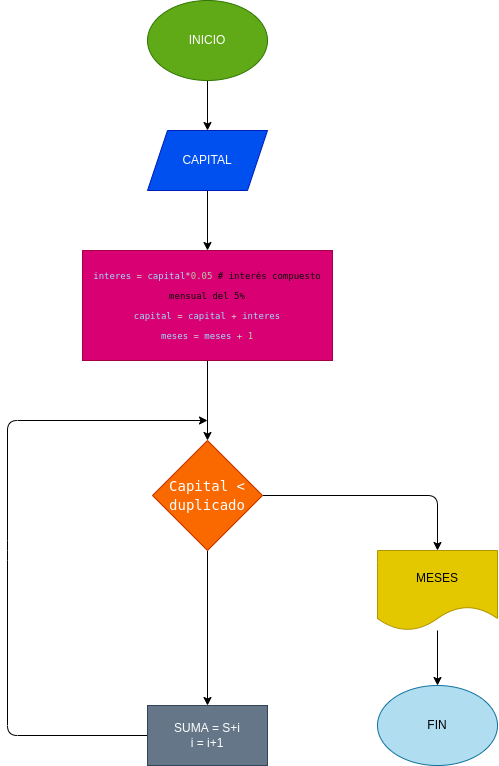

The diagram above was exported from draw.io. Its source (the exported page's mxGraphModel, read from the mxfile embedded in the PNG):
<mxGraphModel dx="760" dy="1745" grid="1" gridSize="10" guides="1" tooltips="1" connect="1" arrows="1" fold="1" page="1" pageScale="1" pageWidth="827" pageHeight="1169" math="0" shadow="0">
  <root>
    <mxCell id="0" />
    <mxCell id="1" parent="0" />
    <mxCell id="2" value="" style="edgeStyle=none;html=1;" edge="1" parent="1" source="3" target="5">
      <mxGeometry relative="1" as="geometry" />
    </mxCell>
    <mxCell id="3" value="INICIO" style="ellipse;whiteSpace=wrap;html=1;fillColor=#60a917;fontColor=#ffffff;strokeColor=#2D7600;" vertex="1" parent="1">
      <mxGeometry x="260" y="-150" width="120" height="80" as="geometry" />
    </mxCell>
    <mxCell id="4" value="" style="edgeStyle=none;html=1;" edge="1" parent="1" source="5" target="7">
      <mxGeometry relative="1" as="geometry" />
    </mxCell>
    <mxCell id="5" value="CAPITAL" style="shape=parallelogram;perimeter=parallelogramPerimeter;whiteSpace=wrap;html=1;fixedSize=1;fillColor=#0050ef;fontColor=#ffffff;strokeColor=#001DBC;" vertex="1" parent="1">
      <mxGeometry x="260" y="-20" width="120" height="60" as="geometry" />
    </mxCell>
    <mxCell id="6" value="" style="edgeStyle=none;html=1;" edge="1" parent="1" source="7" target="10">
      <mxGeometry relative="1" as="geometry" />
    </mxCell>
    <mxCell id="7" value="&lt;div style=&quot;font-family: &amp;quot;Droid Sans Mono&amp;quot;, &amp;quot;monospace&amp;quot;, monospace; line-height: 19px;&quot;&gt;&lt;div style=&quot;&quot;&gt;&lt;font style=&quot;font-size: 9px;&quot;&gt;&lt;span style=&quot;color: rgb(156, 220, 254);&quot;&gt;interes&lt;/span&gt;&lt;font color=&quot;#d4d4d4&quot;&gt; = &lt;/font&gt;&lt;span style=&quot;color: rgb(156, 220, 254);&quot;&gt;capital&lt;/span&gt;&lt;font color=&quot;#d4d4d4&quot;&gt;*&lt;/font&gt;&lt;span style=&quot;color: rgb(181, 206, 168);&quot;&gt;0.05&lt;/span&gt; &lt;font color=&quot;#080808&quot;&gt;# interés compuesto mensual del 5%&lt;/font&gt;&lt;/font&gt;&lt;/div&gt;&lt;div style=&quot;color: rgb(212, 212, 212);&quot;&gt;    &lt;font style=&quot;font-size: 9px;&quot;&gt;&lt;span style=&quot;color: #9cdcfe;&quot;&gt;capital&lt;/span&gt; = &lt;span style=&quot;color: #9cdcfe;&quot;&gt;capital&lt;/span&gt; + &lt;span style=&quot;color: #9cdcfe;&quot;&gt;interes&lt;/span&gt;&lt;/font&gt;&lt;/div&gt;&lt;div style=&quot;color: rgb(212, 212, 212);&quot;&gt;    &lt;font style=&quot;font-size: 9px;&quot;&gt;&lt;span style=&quot;color: rgb(156, 220, 254);&quot;&gt;meses&lt;/span&gt; = &lt;span style=&quot;color: rgb(156, 220, 254);&quot;&gt;meses&lt;/span&gt; + &lt;span style=&quot;color: rgb(181, 206, 168);&quot;&gt;1&lt;/span&gt;&lt;/font&gt;&lt;/div&gt;&lt;/div&gt;" style="rounded=0;whiteSpace=wrap;html=1;fillColor=#d80073;fontColor=#ffffff;strokeColor=#A50040;" vertex="1" parent="1">
      <mxGeometry x="195" y="100" width="250" height="110" as="geometry" />
    </mxCell>
    <mxCell id="8" value="" style="edgeStyle=none;html=1;" edge="1" parent="1" source="10" target="12">
      <mxGeometry relative="1" as="geometry" />
    </mxCell>
    <mxCell id="9" style="edgeStyle=none;html=1;entryX=0.5;entryY=0;entryDx=0;entryDy=0;" edge="1" parent="1" source="10" target="14">
      <mxGeometry relative="1" as="geometry">
        <Array as="points">
          <mxPoint x="550" y="345" />
        </Array>
      </mxGeometry>
    </mxCell>
    <mxCell id="10" value="&lt;div style=&quot;font-family: &amp;quot;Droid Sans Mono&amp;quot;, &amp;quot;monospace&amp;quot;, monospace; font-size: 14px; line-height: 19px;&quot;&gt;&lt;font color=&quot;#ffffff&quot;&gt;Capital &amp;lt; duplicado&lt;/font&gt;&lt;/div&gt;" style="rhombus;whiteSpace=wrap;html=1;fillColor=#fa6800;fontColor=#000000;strokeColor=#C73500;" vertex="1" parent="1">
      <mxGeometry x="265" y="290" width="110" height="110" as="geometry" />
    </mxCell>
    <mxCell id="11" style="edgeStyle=none;html=1;" edge="1" parent="1" source="12">
      <mxGeometry relative="1" as="geometry">
        <mxPoint x="320" y="270" as="targetPoint" />
        <Array as="points">
          <mxPoint x="120" y="585" />
          <mxPoint x="120" y="400" />
          <mxPoint x="120" y="270" />
        </Array>
      </mxGeometry>
    </mxCell>
    <mxCell id="12" value="SUMA = S+i&lt;br&gt;i = i+1" style="rounded=0;whiteSpace=wrap;html=1;fillColor=#647687;fontColor=#ffffff;strokeColor=#314354;" vertex="1" parent="1">
      <mxGeometry x="260" y="555" width="120" height="60" as="geometry" />
    </mxCell>
    <mxCell id="13" value="" style="edgeStyle=none;html=1;" edge="1" parent="1" source="14" target="15">
      <mxGeometry relative="1" as="geometry" />
    </mxCell>
    <mxCell id="14" value="MESES" style="shape=document;whiteSpace=wrap;html=1;boundedLbl=1;fillColor=#e3c800;fontColor=#000000;strokeColor=#B09500;" vertex="1" parent="1">
      <mxGeometry x="490" y="400" width="120" height="80" as="geometry" />
    </mxCell>
    <mxCell id="15" value="FIN" style="ellipse;whiteSpace=wrap;html=1;fillColor=#b1ddf0;strokeColor=#10739e;" vertex="1" parent="1">
      <mxGeometry x="490" y="535" width="120" height="80" as="geometry" />
    </mxCell>
  </root>
</mxGraphModel>